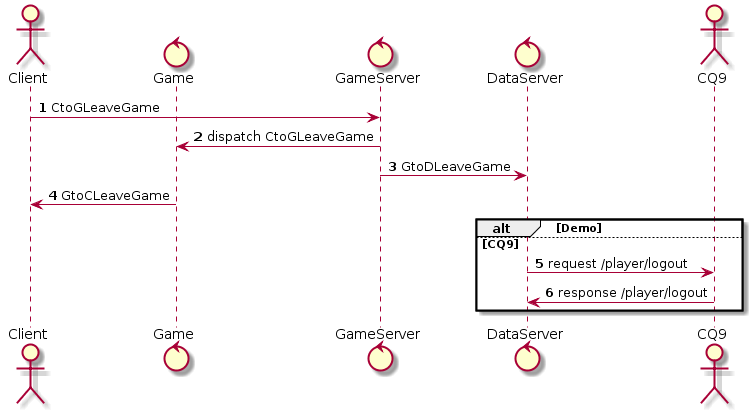

The diagram above was rendered by PlantUML. Its source (embedded in the PNG):
@startuml
actor Client
control Game
control GameServer
control DataServer
actor CQ9

autonumber 1
Client -> GameServer: CtoGLeaveGame
GameServer -> Game: dispatch CtoGLeaveGame
GameServer -> DataServer: GtoDLeaveGame
Game -> Client: GtoCLeaveGame
alt Demo

else CQ9
	DataServer -> CQ9: request /player/logout
	CQ9 -> DataServer: response /player/logout
end
@enduml